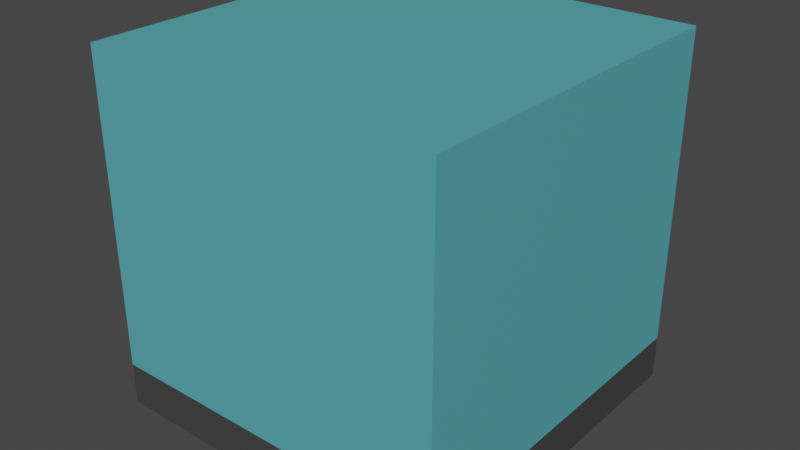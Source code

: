 # Source: Wall.blend  (saved by Blender 3.4.6; exported with 4.5.12 LTS)
import bpy
from mathutils import Matrix  # noqa: F401  (used for matrix-valued properties, if any)

bpy.ops.wm.read_factory_settings(use_empty=True)
scene = bpy.context.scene
scene.name = 'Scene'

# ---- collections
col_collection = bpy.data.collections.new('Collection'); scene.collection.children.link(col_collection)

# ---- materials (node trees are filled in below, after node groups)
mat_material = bpy.data.materials.new('Material')
mat_material.alpha_threshold = 0.0
mat_material.use_transparent_shadow = False
mat_material.roughness = 0.5
mat_material.line_color = (0.0, 0.0, 0.0, 1.0)
mat_material_001 = bpy.data.materials.new('Material.001')
mat_material_001.use_transparent_shadow = False

# ---- material node trees
mat_material.use_nodes = True; mat_material.node_tree.nodes.clear()
_N = mat_material.node_tree.nodes; _L = mat_material.node_tree.links
n0 = _N.new('ShaderNodeOutputMaterial'); n0.name = 'Material Output'; n0.location = (300, 300)
n1 = _N.new('ShaderNodeBsdfPrincipled'); n1.name = 'Principled BSDF'; n1.location = (10, 300)
n1.distribution = 'GGX'
n1.subsurface_method = 'RANDOM_WALK_SKIN'
n1.inputs[0].default_value = (0.09488, 0.4158, 0.4672, 1.0)
n1.inputs[3].default_value = 1.45
n1.inputs[27].default_value = (0.0, 0.0, 0.0, 1.0)
n1.inputs[28].default_value = 1.0
_L.new(n1.outputs[0], n0.inputs[0])
n0.is_active_output = True
mat_material_001.use_nodes = True; mat_material_001.node_tree.nodes.clear()
_N = mat_material_001.node_tree.nodes; _L = mat_material_001.node_tree.links
n0 = _N.new('ShaderNodeBsdfPrincipled'); n0.name = 'Principled BSDF'; n0.location = (10, 300)
n0.distribution = 'GGX'
n0.subsurface_method = 'RANDOM_WALK_SKIN'
n0.inputs[0].default_value = (0.05497, 0.05497, 0.05497, 1.0)
n0.inputs[3].default_value = 1.45
n0.inputs[27].default_value = (0.0, 0.0, 0.0, 1.0)
n0.inputs[28].default_value = 1.0
n1 = _N.new('ShaderNodeOutputMaterial'); n1.name = 'Material Output'; n1.location = (300, 300)
_L.new(n0.outputs[0], n1.inputs[0])
n1.is_active_output = True

# ---- world
world_world = bpy.data.worlds.new('World'); scene.world = world_world
world_world.use_nodes = True; world_world.node_tree.nodes.clear()
_N = world_world.node_tree.nodes; _L = world_world.node_tree.links
n0 = _N.new('ShaderNodeOutputWorld'); n0.name = 'World Output'; n0.location = (300, 300)
n1 = _N.new('ShaderNodeBackground'); n1.name = 'Background'; n1.location = (10, 300)
n1.inputs[0].default_value = (0.05088, 0.05088, 0.05088, 1.0)
_L.new(n1.outputs[0], n0.inputs[0])
n0.is_active_output = True
world_world.color = (0.05088, 0.05088, 0.05088)
world_world.use_sun_shadow = False
world_world.sun_shadow_jitter_overblur = 0.0

# ---- meshes
me_cube = bpy.data.meshes.new('Cube')
me_cube.from_pydata([(1.0, 1.0, 1.0), (1.0, 1.0, -0.7589), (1.0, -1.0, 1.0), (1.0, -1.0, -0.7589), (-1.0, 1.0, 1.0), (-1.0, 1.0, -0.7589), (-1.0, -1.0, 1.0), (-1.0, -1.0, -0.7589), (0.0, 0.0, 1.0)], [], [(3, 2, 6, 7), (7, 6, 4, 5), (1, 0, 2, 3), (5, 4, 0, 1), (2, 0, 8), (4, 8, 0), (6, 8, 4), (6, 2, 8)])
_uv = me_cube.uv_layers.new(name='UVMap')
_uv.uv.foreach_set('vector', [0.375, 0.75, 0.625, 0.75, 0.625, 1.0, 0.375, 1.0, 0.375, 0.0, 0.625, 0.0, 0.625, 0.25, 0.375, 0.25, 0.375, 0.5, 0.625, 0.5, 0.625, 0.75, 0.375, 0.75, 0.375, 0.25, 0.625, 0.25, 0.625, 0.5, 0.375, 0.5, 0.625, 0.75, 0.625, 0.5, 0.972, 0.3984, 0.625, 0.25, 0.972, 0.3984, 0.625, 0.5, 0.625, 0.0, 0.972, 0.3984, 0.625, 0.25, 0.625, 0.0, 0.625, 0.75, 0.972, 0.3984])
me_cube.materials.append(mat_material)
me_cube.use_mirror_vertex_groups = False
me_cube.update()
me_cube_001 = bpy.data.meshes.new('Cube.001')
me_cube_001.from_pydata([(-1.0, -1.0, -1.0), (-1.0, -1.0, 1.0), (-1.0, 1.0, -1.0), (-1.0, 1.0, 1.0), (1.0, -1.0, -1.0), (1.0, -1.0, 1.0), (1.0, 1.0, -1.0), (1.0, 1.0, 1.0)], [], [(0, 1, 3, 2), (2, 3, 7, 6), (6, 7, 5, 4), (4, 5, 1, 0), (2, 6, 4, 0), (7, 3, 1, 5)])
_uv = me_cube_001.uv_layers.new(name='UVMap')
_uv.uv.foreach_set('vector', [0.375, 0.0, 0.625, 0.0, 0.625, 0.25, 0.375, 0.25, 0.375, 0.25, 0.625, 0.25, 0.625, 0.5, 0.375, 0.5, 0.375, 0.5, 0.625, 0.5, 0.625, 0.75, 0.375, 0.75, 0.375, 0.75, 0.625, 0.75, 0.625, 1.0, 0.375, 1.0, 0.125, 0.5, 0.375, 0.5, 0.375, 0.75, 0.125, 0.75, 0.625, 0.5, 0.875, 0.5, 0.875, 0.75, 0.625, 0.75])
me_cube_001.materials.append(mat_material_001)
me_cube_001.update()

# ---- objects
ob_cube = bpy.data.objects.new('Cube', me_cube)
ob_cube_001 = bpy.data.objects.new('Cube.001', me_cube_001)

# ---- transforms, parenting, visibility, modifiers, constraints
ob_cube.location = (0.0, 0.0, 0.0)
ob_cube.lock_rotations_4d = False
ob_cube.empty_display_type = 'ARROWS'
ob_cube.lineart.crease_threshold = 0.0
ob_cube_001.location = (0.0, 0.0, -0.879)
ob_cube_001.scale = (1.0, 1.0, 0.1196)

# ---- collection membership
col_collection.objects.link(ob_cube)
col_collection.objects.link(ob_cube_001)

# ---- scene / render settings (as saved in the file)
scene.frame_start = 1; scene.frame_end = 250; scene.frame_set(1)
scene.render.engine = 'BLENDER_EEVEE_NEXT'
scene.cycles.sampling_pattern = 'TABULATED_SOBOL'
scene.cycles.use_light_tree = False
scene.view_settings.view_transform = 'Filmic'
bpy.context.view_layer.update()

# ---- added for rendering (the .blend has no active camera and no usable light): camera, sun
cam_auto = bpy.data.cameras.new('AutoCamera')
cam_auto.lens = 50.0
cam_auto.sensor_width = 36.0
cam_auto.clip_end = 1000.0
ob_auto_camera = bpy.data.objects.new('AutoCamera', cam_auto)
scene.collection.objects.link(ob_auto_camera)
ob_auto_camera.location = (3.20436, -3.84523, 2.56416)
ob_auto_camera.rotation_euler = (1.09748, -7.21219e-08, 0.694738)
scene.camera = ob_auto_camera
light_auto_sun = bpy.data.lights.new('AutoSun', 'SUN')
light_auto_sun.energy = 3.0
light_auto_sun.angle = 0.0523599
ob_auto_sun = bpy.data.objects.new('AutoSun', light_auto_sun)
scene.collection.objects.link(ob_auto_sun)
ob_auto_sun.rotation_euler = (0.872665, 0.174533, 0.523599)
bpy.context.view_layer.update()
